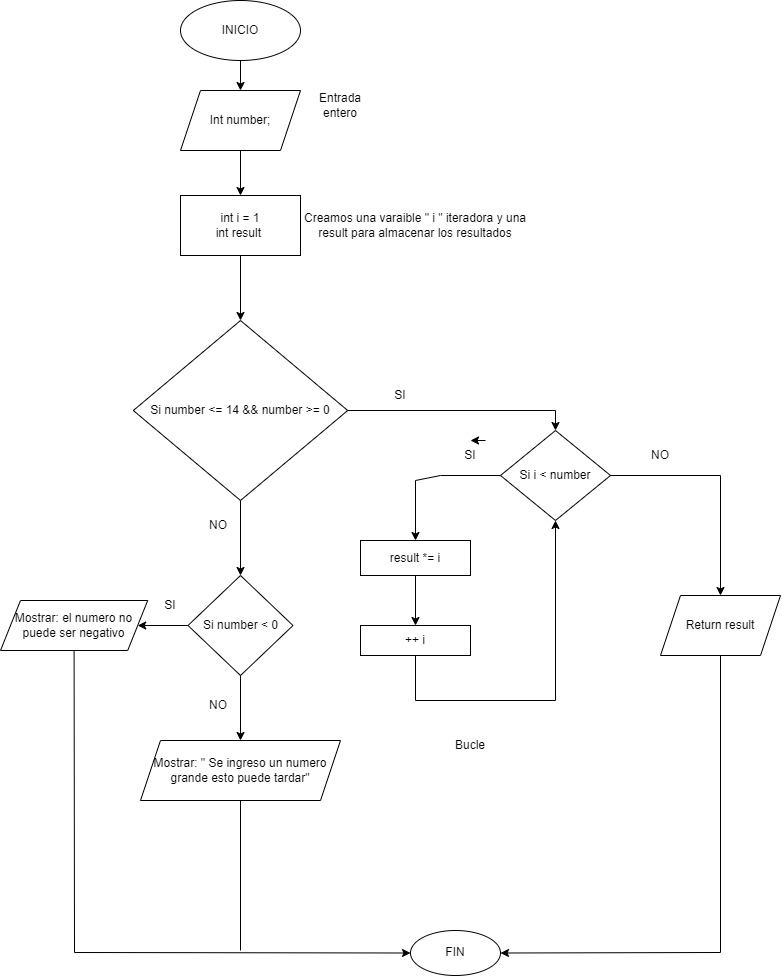

The diagram above was exported from draw.io. Its source (the exported page's mxGraphModel, read from the mxfile embedded in the PNG):
<mxGraphModel dx="2327" dy="796" grid="1" gridSize="10" guides="1" tooltips="1" connect="1" arrows="1" fold="1" page="1" pageScale="1" pageWidth="827" pageHeight="1169" math="0" shadow="0">
  <root>
    <mxCell id="WIyWlLk6GJQsqaUBKTNV-0" />
    <mxCell id="WIyWlLk6GJQsqaUBKTNV-1" parent="WIyWlLk6GJQsqaUBKTNV-0" />
    <mxCell id="SmY4RFQBLMusRmmb1vbS-34" value="" style="edgeStyle=orthogonalEdgeStyle;rounded=0;orthogonalLoop=1;jettySize=auto;html=1;" edge="1" parent="WIyWlLk6GJQsqaUBKTNV-1" source="SmY4RFQBLMusRmmb1vbS-1" target="SmY4RFQBLMusRmmb1vbS-3">
      <mxGeometry relative="1" as="geometry" />
    </mxCell>
    <mxCell id="SmY4RFQBLMusRmmb1vbS-1" value="INICIO" style="ellipse;whiteSpace=wrap;html=1;" vertex="1" parent="WIyWlLk6GJQsqaUBKTNV-1">
      <mxGeometry x="120" y="10" width="120" height="60" as="geometry" />
    </mxCell>
    <mxCell id="SmY4RFQBLMusRmmb1vbS-2" value="FIN" style="ellipse;whiteSpace=wrap;html=1;" vertex="1" parent="WIyWlLk6GJQsqaUBKTNV-1">
      <mxGeometry x="350" y="940" width="90" height="45" as="geometry" />
    </mxCell>
    <mxCell id="SmY4RFQBLMusRmmb1vbS-35" value="" style="edgeStyle=orthogonalEdgeStyle;rounded=0;orthogonalLoop=1;jettySize=auto;html=1;" edge="1" parent="WIyWlLk6GJQsqaUBKTNV-1" source="SmY4RFQBLMusRmmb1vbS-3" target="SmY4RFQBLMusRmmb1vbS-6">
      <mxGeometry relative="1" as="geometry" />
    </mxCell>
    <mxCell id="SmY4RFQBLMusRmmb1vbS-3" value="Int number;" style="shape=parallelogram;perimeter=parallelogramPerimeter;whiteSpace=wrap;html=1;fixedSize=1;" vertex="1" parent="WIyWlLk6GJQsqaUBKTNV-1">
      <mxGeometry x="120" y="100" width="120" height="60" as="geometry" />
    </mxCell>
    <mxCell id="SmY4RFQBLMusRmmb1vbS-4" value="Entrada entero" style="text;html=1;align=center;verticalAlign=middle;whiteSpace=wrap;rounded=0;" vertex="1" parent="WIyWlLk6GJQsqaUBKTNV-1">
      <mxGeometry x="250" y="100" width="60" height="30" as="geometry" />
    </mxCell>
    <mxCell id="SmY4RFQBLMusRmmb1vbS-5" value="Si i &amp;lt; number" style="rhombus;whiteSpace=wrap;html=1;" vertex="1" parent="WIyWlLk6GJQsqaUBKTNV-1">
      <mxGeometry x="440" y="440" width="110" height="90" as="geometry" />
    </mxCell>
    <mxCell id="SmY4RFQBLMusRmmb1vbS-36" value="" style="edgeStyle=orthogonalEdgeStyle;rounded=0;orthogonalLoop=1;jettySize=auto;html=1;" edge="1" parent="WIyWlLk6GJQsqaUBKTNV-1" source="SmY4RFQBLMusRmmb1vbS-6" target="SmY4RFQBLMusRmmb1vbS-7">
      <mxGeometry relative="1" as="geometry" />
    </mxCell>
    <mxCell id="SmY4RFQBLMusRmmb1vbS-6" value="int i = 1&lt;div&gt;int result&amp;nbsp;&lt;/div&gt;" style="rounded=0;whiteSpace=wrap;html=1;" vertex="1" parent="WIyWlLk6GJQsqaUBKTNV-1">
      <mxGeometry x="120" y="205" width="120" height="60" as="geometry" />
    </mxCell>
    <mxCell id="SmY4RFQBLMusRmmb1vbS-26" value="" style="edgeStyle=orthogonalEdgeStyle;rounded=0;orthogonalLoop=1;jettySize=auto;html=1;" edge="1" parent="WIyWlLk6GJQsqaUBKTNV-1" source="SmY4RFQBLMusRmmb1vbS-7" target="SmY4RFQBLMusRmmb1vbS-8">
      <mxGeometry relative="1" as="geometry" />
    </mxCell>
    <mxCell id="SmY4RFQBLMusRmmb1vbS-7" value="Si number &amp;lt;= 14 &amp;amp;&amp;amp; number &amp;gt;= 0" style="rhombus;whiteSpace=wrap;html=1;" vertex="1" parent="WIyWlLk6GJQsqaUBKTNV-1">
      <mxGeometry x="72.81" y="330" width="214.38" height="180" as="geometry" />
    </mxCell>
    <mxCell id="SmY4RFQBLMusRmmb1vbS-28" value="" style="edgeStyle=orthogonalEdgeStyle;rounded=0;orthogonalLoop=1;jettySize=auto;html=1;" edge="1" parent="WIyWlLk6GJQsqaUBKTNV-1" source="SmY4RFQBLMusRmmb1vbS-8" target="SmY4RFQBLMusRmmb1vbS-27">
      <mxGeometry relative="1" as="geometry" />
    </mxCell>
    <mxCell id="SmY4RFQBLMusRmmb1vbS-32" value="" style="edgeStyle=orthogonalEdgeStyle;rounded=0;orthogonalLoop=1;jettySize=auto;html=1;" edge="1" parent="WIyWlLk6GJQsqaUBKTNV-1" source="SmY4RFQBLMusRmmb1vbS-8" target="SmY4RFQBLMusRmmb1vbS-31">
      <mxGeometry relative="1" as="geometry" />
    </mxCell>
    <mxCell id="SmY4RFQBLMusRmmb1vbS-8" value="Si number &amp;lt; 0" style="rhombus;whiteSpace=wrap;html=1;" vertex="1" parent="WIyWlLk6GJQsqaUBKTNV-1">
      <mxGeometry x="127.5" y="585" width="105" height="100" as="geometry" />
    </mxCell>
    <mxCell id="SmY4RFQBLMusRmmb1vbS-10" value="Creamos una varaible &quot; i &quot; iteradora y una result para almacenar los resultados" style="text;html=1;align=center;verticalAlign=middle;whiteSpace=wrap;rounded=0;" vertex="1" parent="WIyWlLk6GJQsqaUBKTNV-1">
      <mxGeometry x="235" y="220" width="240" height="30" as="geometry" />
    </mxCell>
    <mxCell id="SmY4RFQBLMusRmmb1vbS-16" value="" style="edgeStyle=orthogonalEdgeStyle;rounded=0;orthogonalLoop=1;jettySize=auto;html=1;" edge="1" parent="WIyWlLk6GJQsqaUBKTNV-1" source="SmY4RFQBLMusRmmb1vbS-11" target="SmY4RFQBLMusRmmb1vbS-15">
      <mxGeometry relative="1" as="geometry" />
    </mxCell>
    <mxCell id="SmY4RFQBLMusRmmb1vbS-11" value="result *= i" style="rounded=0;whiteSpace=wrap;html=1;" vertex="1" parent="WIyWlLk6GJQsqaUBKTNV-1">
      <mxGeometry x="300" y="550" width="110" height="35" as="geometry" />
    </mxCell>
    <mxCell id="SmY4RFQBLMusRmmb1vbS-15" value="++ i" style="rounded=0;whiteSpace=wrap;html=1;" vertex="1" parent="WIyWlLk6GJQsqaUBKTNV-1">
      <mxGeometry x="300" y="635" width="110" height="30" as="geometry" />
    </mxCell>
    <mxCell id="SmY4RFQBLMusRmmb1vbS-19" value="" style="endArrow=classic;html=1;rounded=0;entryX=0.5;entryY=0;entryDx=0;entryDy=0;exitX=0;exitY=0.5;exitDx=0;exitDy=0;" edge="1" parent="WIyWlLk6GJQsqaUBKTNV-1" source="SmY4RFQBLMusRmmb1vbS-5" target="SmY4RFQBLMusRmmb1vbS-11">
      <mxGeometry width="50" height="50" relative="1" as="geometry">
        <mxPoint x="370" y="590" as="sourcePoint" />
        <mxPoint x="420" y="540" as="targetPoint" />
        <Array as="points">
          <mxPoint x="380" y="485" />
          <mxPoint x="355" y="490" />
        </Array>
      </mxGeometry>
    </mxCell>
    <mxCell id="SmY4RFQBLMusRmmb1vbS-20" value="" style="endArrow=classic;html=1;rounded=0;exitX=0.5;exitY=1;exitDx=0;exitDy=0;entryX=0.5;entryY=1;entryDx=0;entryDy=0;" edge="1" parent="WIyWlLk6GJQsqaUBKTNV-1" source="SmY4RFQBLMusRmmb1vbS-15" target="SmY4RFQBLMusRmmb1vbS-5">
      <mxGeometry width="50" height="50" relative="1" as="geometry">
        <mxPoint x="440.0000000000002" y="755" as="sourcePoint" />
        <mxPoint x="530" y="710" as="targetPoint" />
        <Array as="points">
          <mxPoint x="355" y="710" />
          <mxPoint x="495" y="710" />
        </Array>
      </mxGeometry>
    </mxCell>
    <mxCell id="SmY4RFQBLMusRmmb1vbS-21" value="" style="endArrow=classic;html=1;rounded=0;exitX=1;exitY=0.5;exitDx=0;exitDy=0;entryX=0.5;entryY=0;entryDx=0;entryDy=0;" edge="1" parent="WIyWlLk6GJQsqaUBKTNV-1" source="SmY4RFQBLMusRmmb1vbS-7" target="SmY4RFQBLMusRmmb1vbS-5">
      <mxGeometry width="50" height="50" relative="1" as="geometry">
        <mxPoint x="370" y="310" as="sourcePoint" />
        <mxPoint x="420" y="260" as="targetPoint" />
        <Array as="points">
          <mxPoint x="495" y="420" />
        </Array>
      </mxGeometry>
    </mxCell>
    <mxCell id="SmY4RFQBLMusRmmb1vbS-23" value="Return result" style="shape=parallelogram;perimeter=parallelogramPerimeter;whiteSpace=wrap;html=1;fixedSize=1;" vertex="1" parent="WIyWlLk6GJQsqaUBKTNV-1">
      <mxGeometry x="600" y="605" width="120" height="60" as="geometry" />
    </mxCell>
    <mxCell id="SmY4RFQBLMusRmmb1vbS-24" value="" style="endArrow=classic;html=1;rounded=0;exitX=1;exitY=0.5;exitDx=0;exitDy=0;entryX=0.5;entryY=0;entryDx=0;entryDy=0;" edge="1" parent="WIyWlLk6GJQsqaUBKTNV-1" source="SmY4RFQBLMusRmmb1vbS-5" target="SmY4RFQBLMusRmmb1vbS-23">
      <mxGeometry width="50" height="50" relative="1" as="geometry">
        <mxPoint x="370" y="590" as="sourcePoint" />
        <mxPoint x="420" y="540" as="targetPoint" />
        <Array as="points">
          <mxPoint x="660" y="485" />
        </Array>
      </mxGeometry>
    </mxCell>
    <mxCell id="SmY4RFQBLMusRmmb1vbS-25" value="" style="endArrow=classic;html=1;rounded=0;exitX=0.5;exitY=1;exitDx=0;exitDy=0;entryX=1;entryY=0.5;entryDx=0;entryDy=0;" edge="1" parent="WIyWlLk6GJQsqaUBKTNV-1" source="SmY4RFQBLMusRmmb1vbS-23" target="SmY4RFQBLMusRmmb1vbS-2">
      <mxGeometry width="50" height="50" relative="1" as="geometry">
        <mxPoint x="370" y="740" as="sourcePoint" />
        <mxPoint x="420" y="690" as="targetPoint" />
        <Array as="points">
          <mxPoint x="660" y="962" />
        </Array>
      </mxGeometry>
    </mxCell>
    <mxCell id="SmY4RFQBLMusRmmb1vbS-27" value="Mostrar: el numero no puede ser negativo" style="shape=parallelogram;perimeter=parallelogramPerimeter;whiteSpace=wrap;html=1;fixedSize=1;" vertex="1" parent="WIyWlLk6GJQsqaUBKTNV-1">
      <mxGeometry x="-60" y="610" width="147.19" height="50" as="geometry" />
    </mxCell>
    <mxCell id="SmY4RFQBLMusRmmb1vbS-29" value="" style="endArrow=classic;html=1;rounded=0;exitX=0.5;exitY=1;exitDx=0;exitDy=0;entryX=0;entryY=0.5;entryDx=0;entryDy=0;" edge="1" parent="WIyWlLk6GJQsqaUBKTNV-1" source="SmY4RFQBLMusRmmb1vbS-27" target="SmY4RFQBLMusRmmb1vbS-2">
      <mxGeometry width="50" height="50" relative="1" as="geometry">
        <mxPoint x="370" y="880" as="sourcePoint" />
        <mxPoint x="420" y="830" as="targetPoint" />
        <Array as="points">
          <mxPoint x="14" y="962" />
        </Array>
      </mxGeometry>
    </mxCell>
    <mxCell id="SmY4RFQBLMusRmmb1vbS-31" value="Mostrar: &quot; Se ingreso un numero grande esto puede tardar&quot;" style="shape=parallelogram;perimeter=parallelogramPerimeter;whiteSpace=wrap;html=1;fixedSize=1;" vertex="1" parent="WIyWlLk6GJQsqaUBKTNV-1">
      <mxGeometry x="80" y="750" width="200" height="60" as="geometry" />
    </mxCell>
    <mxCell id="SmY4RFQBLMusRmmb1vbS-33" value="" style="endArrow=none;html=1;rounded=0;exitX=0.5;exitY=1;exitDx=0;exitDy=0;" edge="1" parent="WIyWlLk6GJQsqaUBKTNV-1" source="SmY4RFQBLMusRmmb1vbS-31">
      <mxGeometry width="50" height="50" relative="1" as="geometry">
        <mxPoint x="370" y="880" as="sourcePoint" />
        <mxPoint x="180" y="960" as="targetPoint" />
      </mxGeometry>
    </mxCell>
    <mxCell id="SmY4RFQBLMusRmmb1vbS-37" value="SI" style="text;html=1;align=center;verticalAlign=middle;whiteSpace=wrap;rounded=0;" vertex="1" parent="WIyWlLk6GJQsqaUBKTNV-1">
      <mxGeometry x="380" y="450" width="60" height="30" as="geometry" />
    </mxCell>
    <mxCell id="SmY4RFQBLMusRmmb1vbS-38" style="edgeStyle=orthogonalEdgeStyle;rounded=0;orthogonalLoop=1;jettySize=auto;html=1;exitX=0.75;exitY=0;exitDx=0;exitDy=0;entryX=0.5;entryY=0;entryDx=0;entryDy=0;" edge="1" parent="WIyWlLk6GJQsqaUBKTNV-1" source="SmY4RFQBLMusRmmb1vbS-37" target="SmY4RFQBLMusRmmb1vbS-37">
      <mxGeometry relative="1" as="geometry" />
    </mxCell>
    <mxCell id="SmY4RFQBLMusRmmb1vbS-39" value="SI" style="text;html=1;align=center;verticalAlign=middle;whiteSpace=wrap;rounded=0;" vertex="1" parent="WIyWlLk6GJQsqaUBKTNV-1">
      <mxGeometry x="310" y="390" width="60" height="30" as="geometry" />
    </mxCell>
    <mxCell id="SmY4RFQBLMusRmmb1vbS-41" value="NO" style="text;html=1;align=center;verticalAlign=middle;whiteSpace=wrap;rounded=0;" vertex="1" parent="WIyWlLk6GJQsqaUBKTNV-1">
      <mxGeometry x="570" y="450" width="60" height="30" as="geometry" />
    </mxCell>
    <mxCell id="SmY4RFQBLMusRmmb1vbS-42" value="NO" style="text;html=1;align=center;verticalAlign=middle;whiteSpace=wrap;rounded=0;" vertex="1" parent="WIyWlLk6GJQsqaUBKTNV-1">
      <mxGeometry x="127.5" y="520" width="60" height="30" as="geometry" />
    </mxCell>
    <mxCell id="SmY4RFQBLMusRmmb1vbS-43" value="NO" style="text;html=1;align=center;verticalAlign=middle;whiteSpace=wrap;rounded=0;" vertex="1" parent="WIyWlLk6GJQsqaUBKTNV-1">
      <mxGeometry x="127.5" y="700" width="60" height="30" as="geometry" />
    </mxCell>
    <mxCell id="SmY4RFQBLMusRmmb1vbS-46" value="SI" style="text;html=1;align=center;verticalAlign=middle;whiteSpace=wrap;rounded=0;" vertex="1" parent="WIyWlLk6GJQsqaUBKTNV-1">
      <mxGeometry x="80" y="600" width="60" height="30" as="geometry" />
    </mxCell>
    <mxCell id="SmY4RFQBLMusRmmb1vbS-47" value="Bucle" style="text;html=1;align=center;verticalAlign=middle;whiteSpace=wrap;rounded=0;" vertex="1" parent="WIyWlLk6GJQsqaUBKTNV-1">
      <mxGeometry x="380" y="740" width="60" height="30" as="geometry" />
    </mxCell>
  </root>
</mxGraphModel>